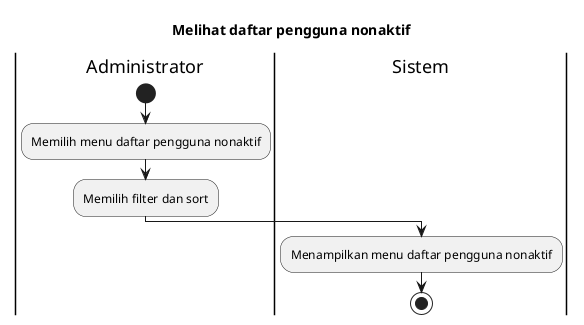

The diagram above was rendered by PlantUML. Its source (embedded in the PNG):
@startuml
title Melihat daftar pengguna nonaktif

|Administrator|
start
:Memilih menu daftar pengguna nonaktif;
:Memilih filter dan sort;

|Sistem|
:Menampilkan menu daftar pengguna nonaktif;

stop
@enduml